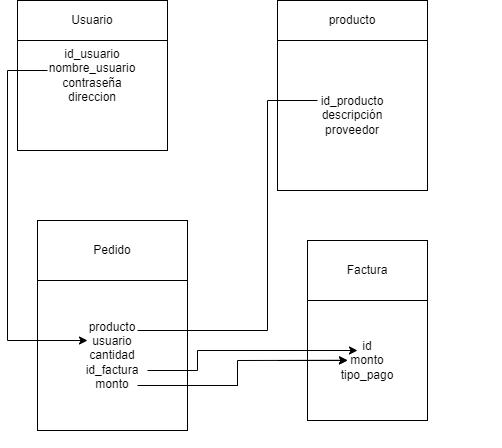

The diagram above was exported from draw.io. Its source (the exported page's mxGraphModel, read from the mxfile embedded in the PNG):
<mxGraphModel dx="493" dy="275" grid="1" gridSize="10" guides="1" tooltips="1" connect="1" arrows="1" fold="1" page="1" pageScale="1" pageWidth="827" pageHeight="1169" math="0" shadow="0">
  <root>
    <mxCell id="0" />
    <mxCell id="1" parent="0" />
    <mxCell id="kbKHsxWbWa7IFUj58-G5-1" value="id_usuario&lt;br&gt;nombre_usuario&lt;br&gt;contraseña&lt;br&gt;direccion" style="whiteSpace=wrap;html=1;aspect=fixed;" parent="1" vertex="1">
      <mxGeometry x="60" y="50" width="150" height="150" as="geometry" />
    </mxCell>
    <mxCell id="kbKHsxWbWa7IFUj58-G5-2" value="Usuario" style="rounded=0;whiteSpace=wrap;html=1;" parent="1" vertex="1">
      <mxGeometry x="60" y="50" width="150" height="40" as="geometry" />
    </mxCell>
    <mxCell id="kbKHsxWbWa7IFUj58-G5-4" value="producto" style="rounded=0;whiteSpace=wrap;html=1;" parent="1" vertex="1">
      <mxGeometry x="320" y="50" width="150" height="40" as="geometry" />
    </mxCell>
    <mxCell id="kbKHsxWbWa7IFUj58-G5-5" value="id_producto&lt;br&gt;descripción&lt;br&gt;proveedor" style="whiteSpace=wrap;html=1;aspect=fixed;" parent="1" vertex="1">
      <mxGeometry x="320" y="90" width="150" height="150" as="geometry" />
    </mxCell>
    <mxCell id="kbKHsxWbWa7IFUj58-G5-6" value="producto&lt;br&gt;usuario&lt;br&gt;cantidad&lt;br&gt;id_factura&lt;br&gt;monto" style="whiteSpace=wrap;html=1;aspect=fixed;" parent="1" vertex="1">
      <mxGeometry x="80" y="330" width="150" height="150" as="geometry" />
    </mxCell>
    <mxCell id="kbKHsxWbWa7IFUj58-G5-7" value="Pedido" style="rounded=0;whiteSpace=wrap;html=1;" parent="1" vertex="1">
      <mxGeometry x="80" y="270" width="150" height="60" as="geometry" />
    </mxCell>
    <mxCell id="kbKHsxWbWa7IFUj58-G5-8" value="id&lt;br&gt;monto&lt;br&gt;tipo_pago" style="whiteSpace=wrap;html=1;aspect=fixed;" parent="1" vertex="1">
      <mxGeometry x="350" y="350" width="120" height="120" as="geometry" />
    </mxCell>
    <mxCell id="kbKHsxWbWa7IFUj58-G5-9" value="Factura" style="rounded=0;whiteSpace=wrap;html=1;" parent="1" vertex="1">
      <mxGeometry x="350" y="290" width="120" height="60" as="geometry" />
    </mxCell>
    <mxCell id="kbKHsxWbWa7IFUj58-G5-14" value="" style="endArrow=classic;html=1;rounded=0;" parent="1" edge="1">
      <mxGeometry relative="1" as="geometry">
        <mxPoint x="280" y="410" as="sourcePoint" />
        <mxPoint x="390" y="409.76" as="targetPoint" />
      </mxGeometry>
    </mxCell>
    <mxCell id="2GadvNcRmPGoxuBSFN3z-4" value="" style="endArrow=none;html=1;rounded=0;" edge="1" parent="1">
      <mxGeometry width="50" height="50" relative="1" as="geometry">
        <mxPoint x="180" y="380" as="sourcePoint" />
        <mxPoint x="310" y="380" as="targetPoint" />
      </mxGeometry>
    </mxCell>
    <mxCell id="2GadvNcRmPGoxuBSFN3z-5" value="" style="endArrow=none;html=1;rounded=0;" edge="1" parent="1">
      <mxGeometry width="50" height="50" relative="1" as="geometry">
        <mxPoint x="310" y="150" as="sourcePoint" />
        <mxPoint x="310" y="380" as="targetPoint" />
      </mxGeometry>
    </mxCell>
    <mxCell id="2GadvNcRmPGoxuBSFN3z-6" value="" style="endArrow=none;html=1;rounded=0;" edge="1" parent="1">
      <mxGeometry width="50" height="50" relative="1" as="geometry">
        <mxPoint x="310" y="150" as="sourcePoint" />
        <mxPoint x="360" y="150" as="targetPoint" />
      </mxGeometry>
    </mxCell>
    <mxCell id="2GadvNcRmPGoxuBSFN3z-7" value="" style="endArrow=classic;html=1;rounded=0;" edge="1" parent="1">
      <mxGeometry width="50" height="50" relative="1" as="geometry">
        <mxPoint x="50" y="120" as="sourcePoint" />
        <mxPoint x="130" y="390" as="targetPoint" />
        <Array as="points">
          <mxPoint x="50" y="390" />
        </Array>
      </mxGeometry>
    </mxCell>
    <mxCell id="2GadvNcRmPGoxuBSFN3z-11" value="" style="endArrow=none;html=1;rounded=0;" edge="1" parent="1">
      <mxGeometry width="50" height="50" relative="1" as="geometry">
        <mxPoint x="50" y="120" as="sourcePoint" />
        <mxPoint x="90" y="120" as="targetPoint" />
      </mxGeometry>
    </mxCell>
    <mxCell id="2GadvNcRmPGoxuBSFN3z-13" value="" style="endArrow=classic;html=1;rounded=0;" edge="1" parent="1">
      <mxGeometry width="50" height="50" relative="1" as="geometry">
        <mxPoint x="320" y="410" as="sourcePoint" />
        <mxPoint x="390" y="410" as="targetPoint" />
      </mxGeometry>
    </mxCell>
    <mxCell id="2GadvNcRmPGoxuBSFN3z-17" value="" style="endArrow=none;html=1;rounded=0;" edge="1" parent="1">
      <mxGeometry width="50" height="50" relative="1" as="geometry">
        <mxPoint x="180" y="435" as="sourcePoint" />
        <mxPoint x="280" y="435" as="targetPoint" />
      </mxGeometry>
    </mxCell>
    <mxCell id="2GadvNcRmPGoxuBSFN3z-21" value="" style="endArrow=none;html=1;rounded=0;" edge="1" parent="1">
      <mxGeometry width="50" height="50" relative="1" as="geometry">
        <mxPoint x="280" y="430" as="sourcePoint" />
        <mxPoint x="280" y="430" as="targetPoint" />
        <Array as="points" />
      </mxGeometry>
    </mxCell>
    <mxCell id="2GadvNcRmPGoxuBSFN3z-22" value="" style="endArrow=classic;html=1;rounded=0;" edge="1" parent="1">
      <mxGeometry width="50" height="50" relative="1" as="geometry">
        <mxPoint x="240" y="400" as="sourcePoint" />
        <mxPoint x="400" y="400" as="targetPoint" />
      </mxGeometry>
    </mxCell>
    <mxCell id="2GadvNcRmPGoxuBSFN3z-23" value="" style="endArrow=none;html=1;rounded=0;" edge="1" parent="1">
      <mxGeometry width="50" height="50" relative="1" as="geometry">
        <mxPoint x="240" y="420" as="sourcePoint" />
        <mxPoint x="240" y="400" as="targetPoint" />
      </mxGeometry>
    </mxCell>
    <mxCell id="2GadvNcRmPGoxuBSFN3z-24" value="" style="endArrow=none;html=1;rounded=0;" edge="1" parent="1">
      <mxGeometry width="50" height="50" relative="1" as="geometry">
        <mxPoint x="190" y="420" as="sourcePoint" />
        <mxPoint x="240" y="420" as="targetPoint" />
      </mxGeometry>
    </mxCell>
    <mxCell id="2GadvNcRmPGoxuBSFN3z-29" value="" style="endArrow=none;html=1;rounded=0;" edge="1" parent="1">
      <mxGeometry width="50" height="50" relative="1" as="geometry">
        <mxPoint x="280" y="440" as="sourcePoint" />
        <mxPoint x="280" y="410" as="targetPoint" />
      </mxGeometry>
    </mxCell>
  </root>
</mxGraphModel>